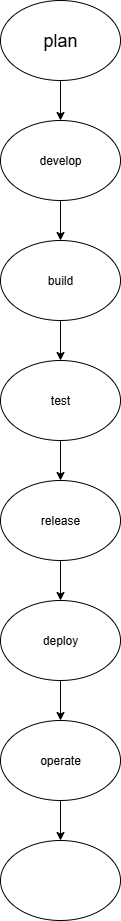

The diagram above was exported from draw.io. Its source (the exported page's mxGraphModel, read from the mxfile embedded in the PNG):
<mxGraphModel dx="1042" dy="562" grid="1" gridSize="10" guides="1" tooltips="1" connect="1" arrows="1" fold="1" page="1" pageScale="1" pageWidth="850" pageHeight="1100" math="0" shadow="0">
  <root>
    <mxCell id="0" />
    <mxCell id="1" parent="0" />
    <mxCell id="dL1OKxmVO0Kqvp409uK6-2" value="develop" style="ellipse;whiteSpace=wrap;html=1;" vertex="1" parent="1">
      <mxGeometry x="360" y="160" width="120" height="80" as="geometry" />
    </mxCell>
    <mxCell id="dL1OKxmVO0Kqvp409uK6-3" value="build" style="ellipse;whiteSpace=wrap;html=1;" vertex="1" parent="1">
      <mxGeometry x="360" y="280" width="120" height="80" as="geometry" />
    </mxCell>
    <mxCell id="dL1OKxmVO0Kqvp409uK6-4" value="test" style="ellipse;whiteSpace=wrap;html=1;" vertex="1" parent="1">
      <mxGeometry x="360" y="400" width="120" height="80" as="geometry" />
    </mxCell>
    <mxCell id="dL1OKxmVO0Kqvp409uK6-5" value="release" style="ellipse;whiteSpace=wrap;html=1;" vertex="1" parent="1">
      <mxGeometry x="360" y="520" width="120" height="80" as="geometry" />
    </mxCell>
    <mxCell id="dL1OKxmVO0Kqvp409uK6-6" value="deploy" style="ellipse;whiteSpace=wrap;html=1;" vertex="1" parent="1">
      <mxGeometry x="360" y="640" width="120" height="80" as="geometry" />
    </mxCell>
    <mxCell id="dL1OKxmVO0Kqvp409uK6-7" value="operate" style="ellipse;whiteSpace=wrap;html=1;" vertex="1" parent="1">
      <mxGeometry x="360" y="760" width="120" height="80" as="geometry" />
    </mxCell>
    <mxCell id="dL1OKxmVO0Kqvp409uK6-8" value="" style="ellipse;whiteSpace=wrap;html=1;" vertex="1" parent="1">
      <mxGeometry x="360" y="880" width="120" height="80" as="geometry" />
    </mxCell>
    <mxCell id="dL1OKxmVO0Kqvp409uK6-10" value="" style="endArrow=classic;html=1;rounded=0;" edge="1" parent="1" target="dL1OKxmVO0Kqvp409uK6-2">
      <mxGeometry width="50" height="50" relative="1" as="geometry">
        <mxPoint x="420" y="120" as="sourcePoint" />
        <mxPoint x="550" y="250" as="targetPoint" />
        <Array as="points">
          <mxPoint x="420" y="110" />
        </Array>
      </mxGeometry>
    </mxCell>
    <mxCell id="dL1OKxmVO0Kqvp409uK6-11" value="" style="endArrow=classic;html=1;rounded=0;exitX=0.5;exitY=1;exitDx=0;exitDy=0;" edge="1" parent="1" source="dL1OKxmVO0Kqvp409uK6-2">
      <mxGeometry width="50" height="50" relative="1" as="geometry">
        <mxPoint x="500" y="300" as="sourcePoint" />
        <mxPoint x="420" y="280" as="targetPoint" />
        <Array as="points">
          <mxPoint x="420" y="280" />
        </Array>
      </mxGeometry>
    </mxCell>
    <mxCell id="dL1OKxmVO0Kqvp409uK6-12" value="" style="endArrow=classic;html=1;rounded=0;" edge="1" parent="1">
      <mxGeometry width="50" height="50" relative="1" as="geometry">
        <mxPoint x="420" y="110" as="sourcePoint" />
        <mxPoint x="420" y="120" as="targetPoint" />
        <Array as="points" />
      </mxGeometry>
    </mxCell>
    <mxCell id="dL1OKxmVO0Kqvp409uK6-13" value="" style="endArrow=classic;html=1;rounded=0;exitX=0.5;exitY=1;exitDx=0;exitDy=0;entryX=0.5;entryY=0;entryDx=0;entryDy=0;" edge="1" parent="1" source="dL1OKxmVO0Kqvp409uK6-3" target="dL1OKxmVO0Kqvp409uK6-4">
      <mxGeometry width="50" height="50" relative="1" as="geometry">
        <mxPoint x="500" y="300" as="sourcePoint" />
        <mxPoint x="550" y="250" as="targetPoint" />
      </mxGeometry>
    </mxCell>
    <mxCell id="dL1OKxmVO0Kqvp409uK6-14" value="" style="endArrow=classic;html=1;rounded=0;exitX=0.5;exitY=1;exitDx=0;exitDy=0;entryX=0.5;entryY=0;entryDx=0;entryDy=0;" edge="1" parent="1" source="dL1OKxmVO0Kqvp409uK6-4" target="dL1OKxmVO0Kqvp409uK6-5">
      <mxGeometry width="50" height="50" relative="1" as="geometry">
        <mxPoint x="500" y="300" as="sourcePoint" />
        <mxPoint x="550" y="250" as="targetPoint" />
      </mxGeometry>
    </mxCell>
    <mxCell id="dL1OKxmVO0Kqvp409uK6-15" value="" style="endArrow=classic;html=1;rounded=0;exitX=0.5;exitY=1;exitDx=0;exitDy=0;" edge="1" parent="1" source="dL1OKxmVO0Kqvp409uK6-5" target="dL1OKxmVO0Kqvp409uK6-6">
      <mxGeometry width="50" height="50" relative="1" as="geometry">
        <mxPoint x="500" y="840" as="sourcePoint" />
        <mxPoint x="550" y="790" as="targetPoint" />
      </mxGeometry>
    </mxCell>
    <mxCell id="dL1OKxmVO0Kqvp409uK6-16" value="" style="endArrow=classic;html=1;rounded=0;exitX=0.5;exitY=1;exitDx=0;exitDy=0;" edge="1" parent="1" source="dL1OKxmVO0Kqvp409uK6-6" target="dL1OKxmVO0Kqvp409uK6-7">
      <mxGeometry width="50" height="50" relative="1" as="geometry">
        <mxPoint x="500" y="840" as="sourcePoint" />
        <mxPoint x="550" y="790" as="targetPoint" />
      </mxGeometry>
    </mxCell>
    <mxCell id="dL1OKxmVO0Kqvp409uK6-17" value="" style="endArrow=classic;html=1;rounded=0;exitX=0.5;exitY=1;exitDx=0;exitDy=0;entryX=0.5;entryY=0;entryDx=0;entryDy=0;" edge="1" parent="1" source="dL1OKxmVO0Kqvp409uK6-7" target="dL1OKxmVO0Kqvp409uK6-8">
      <mxGeometry width="50" height="50" relative="1" as="geometry">
        <mxPoint x="500" y="840" as="sourcePoint" />
        <mxPoint x="550" y="790" as="targetPoint" />
      </mxGeometry>
    </mxCell>
    <mxCell id="dL1OKxmVO0Kqvp409uK6-18" value="plan" style="ellipse;whiteSpace=wrap;html=1;fontSize=18;" vertex="1" parent="1">
      <mxGeometry x="360" y="40" width="120" height="80" as="geometry" />
    </mxCell>
  </root>
</mxGraphModel>